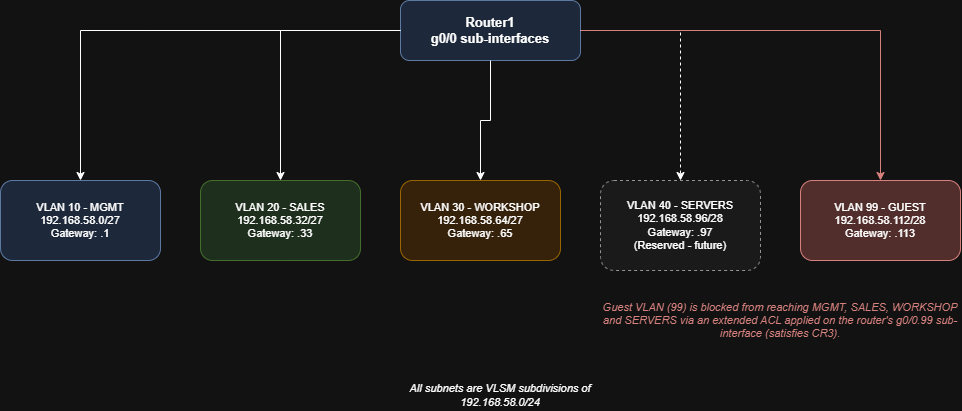

The diagram above was exported from draw.io. Its source (the exported page's mxGraphModel, read from the mxfile embedded in the PNG):
<mxGraphModel dx="1550" dy="597" grid="0" gridSize="10" guides="1" tooltips="1" connect="1" arrows="1" fold="1" page="1" pageScale="1" pageWidth="1100" pageHeight="700" math="0" shadow="0">
  <root>
    <mxCell id="0" />
    <mxCell id="1" parent="0" />
    <mxCell id="router" parent="1" style="rounded=1;whiteSpace=wrap;html=1;fillColor=#dae8fc;strokeColor=#6c8ebf;fontSize=13;fontStyle=1;" value="Router1&#10;g0/0 sub-interfaces" vertex="1">
      <mxGeometry height="60" width="180" x="440" y="40" as="geometry" />
    </mxCell>
    <mxCell id="vlan10" parent="1" style="rounded=1;whiteSpace=wrap;html=1;fillColor=#dae8fc;strokeColor=#6c8ebf;fontSize=11;" value="VLAN 10 - MGMT&#10;192.168.58.0/27&#10;Gateway: .1" vertex="1">
      <mxGeometry height="80" width="160" x="40" y="220" as="geometry" />
    </mxCell>
    <mxCell id="vlan20" parent="1" style="rounded=1;whiteSpace=wrap;html=1;fillColor=#d5e8d4;strokeColor=#82b366;fontSize=11;" value="VLAN 20 - SALES&#10;192.168.58.32/27&#10;Gateway: .33" vertex="1">
      <mxGeometry height="80" width="160" x="240" y="220" as="geometry" />
    </mxCell>
    <mxCell id="vlan30" parent="1" style="rounded=1;whiteSpace=wrap;html=1;fillColor=#ffe6cc;strokeColor=#d79b00;fontSize=11;" value="VLAN 30 - WORKSHOP&#10;192.168.58.64/27&#10;Gateway: .65" vertex="1">
      <mxGeometry height="80" width="160" x="440" y="220" as="geometry" />
    </mxCell>
    <mxCell id="vlan40" parent="1" style="rounded=1;whiteSpace=wrap;html=1;fillColor=#f5f5f5;strokeColor=#666666;dashed=1;fontSize=11;" value="VLAN 40 - SERVERS&#10;192.168.58.96/28&#10;Gateway: .97&#10;(Reserved - future)" vertex="1">
      <mxGeometry height="90" width="160" x="640" y="220" as="geometry" />
    </mxCell>
    <mxCell id="vlan99" parent="1" style="rounded=1;whiteSpace=wrap;html=1;fillColor=#f8cecc;strokeColor=#b85450;fontSize=11;" value="VLAN 99 - GUEST&#10;192.168.58.112/28&#10;Gateway: .113" vertex="1">
      <mxGeometry height="80" width="160" x="840" y="220" as="geometry" />
    </mxCell>
    <mxCell id="e1" edge="1" parent="1" source="router" style="edgeStyle=orthogonalEdgeStyle;rounded=0;html=1;" target="vlan10">
      <mxGeometry relative="1" as="geometry" />
    </mxCell>
    <mxCell id="e2" edge="1" parent="1" source="router" style="edgeStyle=orthogonalEdgeStyle;rounded=0;html=1;" target="vlan20">
      <mxGeometry relative="1" as="geometry" />
    </mxCell>
    <mxCell id="e3" edge="1" parent="1" source="router" style="edgeStyle=orthogonalEdgeStyle;rounded=0;html=1;" target="vlan30">
      <mxGeometry relative="1" as="geometry" />
    </mxCell>
    <mxCell id="e4" edge="1" parent="1" source="router" style="edgeStyle=orthogonalEdgeStyle;rounded=0;html=1;dashed=1;" target="vlan40">
      <mxGeometry relative="1" as="geometry" />
    </mxCell>
    <mxCell id="e5" edge="1" parent="1" source="router" style="edgeStyle=orthogonalEdgeStyle;rounded=0;html=1;strokeColor=#b85450;" target="vlan99">
      <mxGeometry relative="1" as="geometry" />
    </mxCell>
    <mxCell id="note" parent="1" style="text;html=1;align=center;verticalAlign=middle;whiteSpace=wrap;rounded=0;fontColor=#b85450;fontStyle=2;fontSize=11;" value="Guest VLAN (99) is blocked from reaching MGMT, SALES, WORKSHOP and SERVERS via an extended ACL applied on the router's g0/0.99 sub-interface (satisfies CR3)." vertex="1">
      <mxGeometry height="40" width="360" x="640" y="340" as="geometry" />
    </mxCell>
    <mxCell id="caption" parent="1" style="text;html=1;align=center;verticalAlign=middle;whiteSpace=wrap;fontStyle=2;fontSize=11;" value="All subnets are VLSM subdivisions of 192.168.58.0/24" vertex="1">
      <mxGeometry height="30" width="200" x="440" y="420" as="geometry" />
    </mxCell>
  </root>
</mxGraphModel>